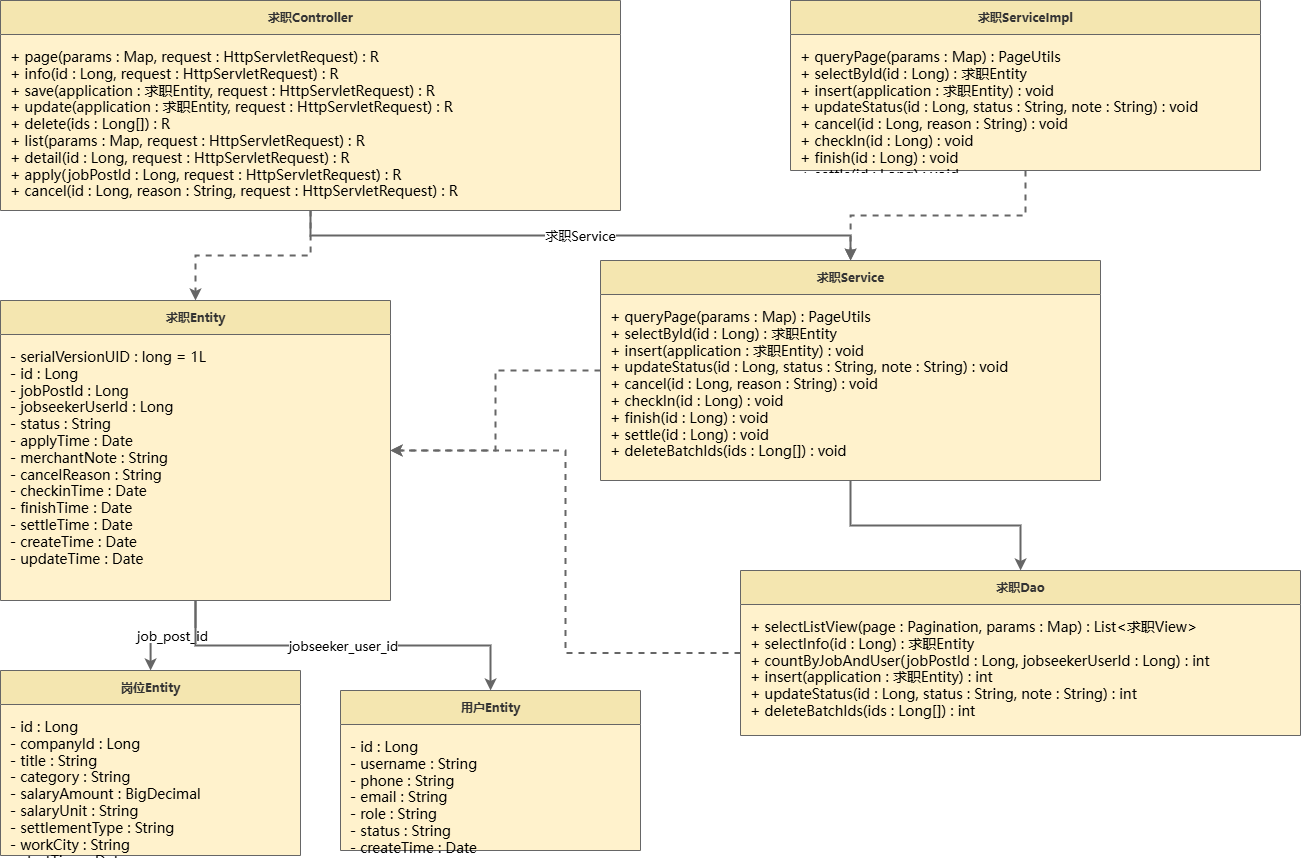

The diagram above was exported from draw.io. Its source (the exported page's mxGraphModel, read from the mxfile embedded in the PNG):
<mxGraphModel dx="1895" dy="1138" grid="1" gridSize="10" guides="1" tooltips="1" connect="1" arrows="1" fold="1" page="1" pageScale="1" pageWidth="1654" pageHeight="1169" math="0" shadow="0">
  <root>
    <mxCell id="0" />
    <mxCell id="1" parent="0" />
    <mxCell id="controller" parent="1" style="swimlane;fontStyle=1;childLayout=stackLayout;horizontal=1;startSize=34;rounded=0;fillColor=#F4E6B0;swimlaneFillColor=#FFF2CC;strokeColor=#666666;fontColor=#333333;fontFamily=Microsoft YaHei;html=1;shadow=0;" value="求职Controller" vertex="1">
      <mxGeometry height="210" width="620" x="40" y="40" as="geometry" />
    </mxCell>
    <mxCell id="controller_body" parent="controller" style="text;html=1;strokeColor=none;fillColor=none;align=left;verticalAlign=top;spacingLeft=8;spacingTop=8;fontSize=14;fontFamily=Microsoft YaHei;whiteSpace=wrap;overflow=hidden;" value="+ page(params : Map&lt;String,Object&gt;, request : HttpServletRequest) : R&lt;br&gt;+ info(id : Long, request : HttpServletRequest) : R&lt;br&gt;+ save(application : 求职Entity, request : HttpServletRequest) : R&lt;br&gt;+ update(application : 求职Entity, request : HttpServletRequest) : R&lt;br&gt;+ delete(ids : Long[]) : R&lt;br&gt;+ list(params : Map&lt;String,Object&gt;, request : HttpServletRequest) : R&lt;br&gt;+ detail(id : Long, request : HttpServletRequest) : R&lt;br&gt;+ apply(jobPostId : Long, request : HttpServletRequest) : R&lt;br&gt;+ cancel(id : Long, reason : String, request : HttpServletRequest) : R" vertex="1">
      <mxGeometry height="176" width="620" y="34" as="geometry" />
    </mxCell>
    <mxCell id="serviceImpl" parent="1" style="swimlane;fontStyle=1;childLayout=stackLayout;horizontal=1;startSize=34;rounded=0;fillColor=#F4E6B0;swimlaneFillColor=#FFF2CC;strokeColor=#666666;fontColor=#333333;fontFamily=Microsoft YaHei;html=1;shadow=0;" value="求职ServiceImpl" vertex="1">
      <mxGeometry height="170" width="470" x="830" y="40" as="geometry" />
    </mxCell>
    <mxCell id="serviceImpl_body" parent="serviceImpl" style="text;html=1;strokeColor=none;fillColor=none;align=left;verticalAlign=top;spacingLeft=8;spacingTop=8;fontSize=14;fontFamily=Microsoft YaHei;whiteSpace=wrap;overflow=hidden;" value="+ queryPage(params : Map&lt;String,Object&gt;) : PageUtils&lt;br&gt;+ selectById(id : Long) : 求职Entity&lt;br&gt;+ insert(application : 求职Entity) : void&lt;br&gt;+ updateStatus(id : Long, status : String, note : String) : void&lt;br&gt;+ cancel(id : Long, reason : String) : void&lt;br&gt;+ checkIn(id : Long) : void&lt;br&gt;+ finish(id : Long) : void&lt;br&gt;+ settle(id : Long) : void" vertex="1">
      <mxGeometry height="136" width="470" y="34" as="geometry" />
    </mxCell>
    <mxCell id="service" parent="1" style="swimlane;fontStyle=1;childLayout=stackLayout;horizontal=1;startSize=34;rounded=0;fillColor=#F4E6B0;swimlaneFillColor=#FFF2CC;strokeColor=#666666;fontColor=#333333;fontFamily=Microsoft YaHei;html=1;shadow=0;" value="求职Service" vertex="1">
      <mxGeometry height="220" width="500" x="640" y="300" as="geometry" />
    </mxCell>
    <mxCell id="service_body" parent="service" style="text;html=1;strokeColor=none;fillColor=none;align=left;verticalAlign=top;spacingLeft=8;spacingTop=8;fontSize=14;fontFamily=Microsoft YaHei;whiteSpace=wrap;overflow=hidden;" value="+ queryPage(params : Map&lt;String,Object&gt;) : PageUtils&lt;br&gt;+ selectById(id : Long) : 求职Entity&lt;br&gt;+ insert(application : 求职Entity) : void&lt;br&gt;+ updateStatus(id : Long, status : String, note : String) : void&lt;br&gt;+ cancel(id : Long, reason : String) : void&lt;br&gt;+ checkIn(id : Long) : void&lt;br&gt;+ finish(id : Long) : void&lt;br&gt;+ settle(id : Long) : void&lt;br&gt;+ deleteBatchIds(ids : Long[]) : void" vertex="1">
      <mxGeometry height="186" width="500" y="34" as="geometry" />
    </mxCell>
    <mxCell id="entity" parent="1" style="swimlane;fontStyle=1;childLayout=stackLayout;horizontal=1;startSize=34;rounded=0;fillColor=#F4E6B0;swimlaneFillColor=#FFF2CC;strokeColor=#666666;fontColor=#333333;fontFamily=Microsoft YaHei;html=1;shadow=0;" value="求职Entity" vertex="1">
      <mxGeometry height="300" width="390" x="40" y="340" as="geometry" />
    </mxCell>
    <mxCell id="entity_body" parent="entity" style="text;html=1;strokeColor=none;fillColor=none;align=left;verticalAlign=top;spacingLeft=8;spacingTop=8;fontSize=14;fontFamily=Microsoft YaHei;whiteSpace=wrap;overflow=hidden;" value="- serialVersionUID : long = 1L&lt;br&gt;- id : Long&lt;br&gt;- jobPostId : Long&lt;br&gt;- jobseekerUserId : Long&lt;br&gt;- status : String&lt;br&gt;- applyTime : Date&lt;br&gt;- merchantNote : String&lt;br&gt;- cancelReason : String&lt;br&gt;- checkinTime : Date&lt;br&gt;- finishTime : Date&lt;br&gt;- settleTime : Date&lt;br&gt;- createTime : Date&lt;br&gt;- updateTime : Date" vertex="1">
      <mxGeometry height="266" width="390" y="34" as="geometry" />
    </mxCell>
    <mxCell id="dao" parent="1" style="swimlane;fontStyle=1;childLayout=stackLayout;horizontal=1;startSize=34;rounded=0;fillColor=#F4E6B0;swimlaneFillColor=#FFF2CC;strokeColor=#666666;fontColor=#333333;fontFamily=Microsoft YaHei;html=1;shadow=0;" value="求职Dao" vertex="1">
      <mxGeometry height="165" width="560" x="780" y="610" as="geometry" />
    </mxCell>
    <mxCell id="dao_body" parent="dao" style="text;html=1;strokeColor=none;fillColor=none;align=left;verticalAlign=top;spacingLeft=8;spacingTop=8;fontSize=14;fontFamily=Microsoft YaHei;whiteSpace=wrap;overflow=hidden;" value="+ selectListView(page : Pagination, params : Map&lt;String,Object&gt;) : List&lt;求职View&gt;&lt;br&gt;+ selectInfo(id : Long) : 求职Entity&lt;br&gt;+ countByJobAndUser(jobPostId : Long, jobseekerUserId : Long) : int&lt;br&gt;+ insert(application : 求职Entity) : int&lt;br&gt;+ updateStatus(id : Long, status : String, note : String) : int&lt;br&gt;+ deleteBatchIds(ids : Long[]) : int" vertex="1">
      <mxGeometry height="131" width="560" y="34" as="geometry" />
    </mxCell>
    <mxCell id="jobEntity" parent="1" style="swimlane;fontStyle=1;childLayout=stackLayout;horizontal=1;startSize=34;rounded=0;fillColor=#F4E6B0;swimlaneFillColor=#FFF2CC;strokeColor=#666666;fontColor=#333333;fontFamily=Microsoft YaHei;html=1;shadow=0;" value="岗位Entity" vertex="1">
      <mxGeometry height="185" width="300" x="40" y="710" as="geometry" />
    </mxCell>
    <mxCell id="jobEntity_body" parent="jobEntity" style="text;html=1;strokeColor=none;fillColor=none;align=left;verticalAlign=top;spacingLeft=8;spacingTop=8;fontSize=14;fontFamily=Microsoft YaHei;whiteSpace=wrap;overflow=hidden;" value="- id : Long&lt;br&gt;- companyId : Long&lt;br&gt;- title : String&lt;br&gt;- category : String&lt;br&gt;- salaryAmount : BigDecimal&lt;br&gt;- salaryUnit : String&lt;br&gt;- settlementType : String&lt;br&gt;- workCity : String&lt;br&gt;- startTime : Date&lt;br&gt;- endTime : Date&lt;br&gt;- headcount : Integer&lt;br&gt;- appliedCount : Integer&lt;br&gt;- status : String" vertex="1">
      <mxGeometry height="151" width="300" y="34" as="geometry" />
    </mxCell>
    <mxCell id="userEntity" parent="1" style="swimlane;fontStyle=1;childLayout=stackLayout;horizontal=1;startSize=34;rounded=0;fillColor=#F4E6B0;swimlaneFillColor=#FFF2CC;strokeColor=#666666;fontColor=#333333;fontFamily=Microsoft YaHei;html=1;shadow=0;" value="用户Entity" vertex="1">
      <mxGeometry height="160" width="300" x="380" y="730" as="geometry" />
    </mxCell>
    <mxCell id="userEntity_body" parent="userEntity" style="text;html=1;strokeColor=none;fillColor=none;align=left;verticalAlign=top;spacingLeft=8;spacingTop=8;fontSize=14;fontFamily=Microsoft YaHei;whiteSpace=wrap;overflow=hidden;" value="- id : Long&lt;br&gt;- username : String&lt;br&gt;- phone : String&lt;br&gt;- email : String&lt;br&gt;- role : String&lt;br&gt;- status : String&lt;br&gt;- createTime : Date&lt;br&gt;- updateTime : Date" vertex="1">
      <mxGeometry height="126" width="300" y="34" as="geometry" />
    </mxCell>
    <mxCell id="edge1" edge="1" parent="1" source="controller" style="edgeStyle=orthogonalEdgeStyle;rounded=0;orthogonalLoop=1;jettySize=auto;html=1;strokeColor=#666666;strokeWidth=2;endArrow=classic;endFill=1;fontFamily=Microsoft YaHei;fontSize=13;" target="service" value="求职Service">
      <mxGeometry relative="1" as="geometry" />
    </mxCell>
    <mxCell id="edge2" edge="1" parent="1" source="serviceImpl" style="edgeStyle=orthogonalEdgeStyle;rounded=0;orthogonalLoop=1;jettySize=auto;html=1;strokeColor=#666666;strokeWidth=2;dashed=1;endArrow=block;endFill=0;" target="service" value="">
      <mxGeometry relative="1" as="geometry" />
    </mxCell>
    <mxCell id="edge3" edge="1" parent="1" source="service" style="edgeStyle=orthogonalEdgeStyle;rounded=0;orthogonalLoop=1;jettySize=auto;html=1;strokeColor=#666666;strokeWidth=2;endArrow=classic;endFill=1;" target="dao" value="">
      <mxGeometry relative="1" as="geometry" />
    </mxCell>
    <mxCell id="edge4" edge="1" parent="1" source="controller" style="edgeStyle=orthogonalEdgeStyle;rounded=0;orthogonalLoop=1;jettySize=auto;html=1;strokeColor=#666666;strokeWidth=2;dashed=1;endArrow=classic;endFill=1;" target="entity" value="">
      <mxGeometry relative="1" as="geometry" />
    </mxCell>
    <mxCell id="edge5" edge="1" parent="1" source="service" style="edgeStyle=orthogonalEdgeStyle;rounded=0;orthogonalLoop=1;jettySize=auto;html=1;strokeColor=#666666;strokeWidth=2;dashed=1;endArrow=classic;endFill=1;" target="entity" value="">
      <mxGeometry relative="1" as="geometry" />
    </mxCell>
    <mxCell id="edge6" edge="1" parent="1" source="dao" style="edgeStyle=orthogonalEdgeStyle;rounded=0;orthogonalLoop=1;jettySize=auto;html=1;strokeColor=#666666;strokeWidth=2;dashed=1;endArrow=classic;endFill=1;" target="entity" value="">
      <mxGeometry relative="1" as="geometry" />
    </mxCell>
    <mxCell id="edge7" edge="1" parent="1" source="entity" style="edgeStyle=orthogonalEdgeStyle;rounded=0;orthogonalLoop=1;jettySize=auto;html=1;strokeColor=#666666;strokeWidth=2;endArrow=classic;endFill=1;fontFamily=Microsoft YaHei;fontSize=13;" target="jobEntity" value="job_post_id">
      <mxGeometry relative="1" as="geometry" />
    </mxCell>
    <mxCell id="edge8" edge="1" parent="1" source="entity" style="edgeStyle=orthogonalEdgeStyle;rounded=0;orthogonalLoop=1;jettySize=auto;html=1;strokeColor=#666666;strokeWidth=2;endArrow=classic;endFill=1;fontFamily=Microsoft YaHei;fontSize=13;" target="userEntity" value="jobseeker_user_id">
      <mxGeometry relative="1" as="geometry" />
    </mxCell>
  </root>
</mxGraphModel>